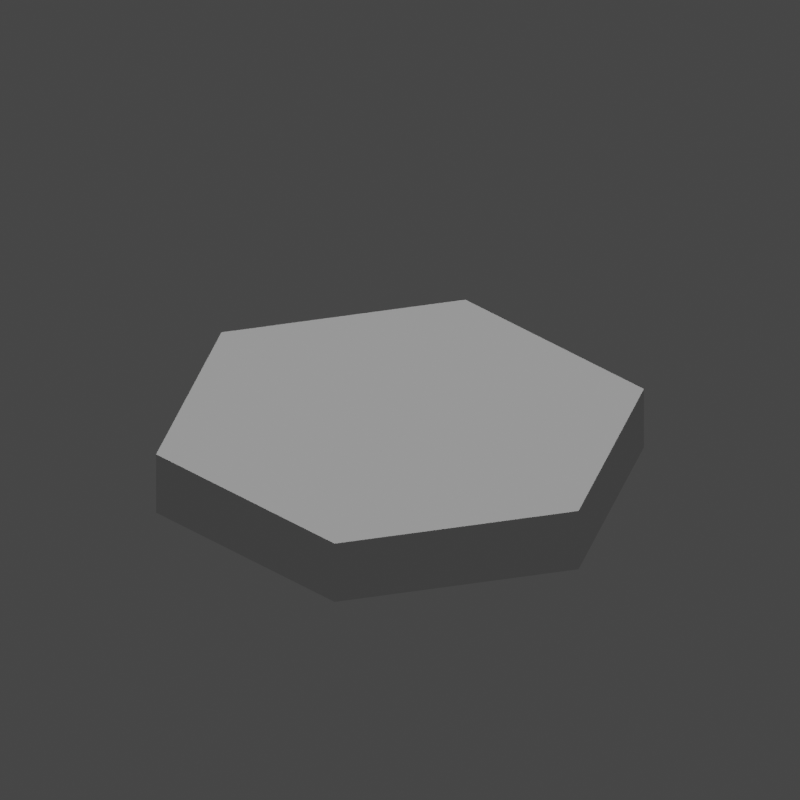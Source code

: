 # Source: HexagonCanalSplitBezier.blend  (saved by Blender 2.83.18; exported with 4.5.12 LTS)
import bpy
from mathutils import Matrix  # noqa: F401  (used for matrix-valued properties, if any)

bpy.ops.wm.read_factory_settings(use_empty=True)
scene = bpy.context.scene
scene.name = 'Scene'

# ---- collections
col_collection = bpy.data.collections.new('Collection'); scene.collection.children.link(col_collection)

# ---- world
world_world = bpy.data.worlds.new('World'); scene.world = world_world
world_world.use_nodes = True; world_world.node_tree.nodes.clear()
_N = world_world.node_tree.nodes; _L = world_world.node_tree.links
n0 = _N.new('ShaderNodeOutputWorld'); n0.name = 'World Output'; n0.location = (300, 300)
n1 = _N.new('ShaderNodeBackground'); n1.name = 'Background'; n1.location = (10, 300)
n1.inputs[0].default_value = (0.05088, 0.05088, 0.05088, 1.0)
_L.new(n1.outputs[0], n0.inputs[0])
n0.is_active_output = True
world_world.color = (0.05088, 0.05088, 0.05088)
world_world.use_sun_shadow = False
world_world.sun_shadow_jitter_overblur = 0.0

# ---- cameras
cam_camera_012 = bpy.data.cameras.new('Camera.012')
cam_camera_012.type = 'ORTHO'
cam_camera_012.ortho_scale = 47.52
cam_camera_012.shift_y = 0.1

# ---- lights
light_sun_011 = bpy.data.lights.new('Sun.011', 'SUN')
light_sun_011.transmission_factor = 0.0
light_sun_011.energy = 1.0
light_sun_011.shadow_soft_size = 0.125
light_key_light = bpy.data.lights.new('key Light', 'SPOT')
light_key_light.transmission_factor = 0.0
light_key_light.shadow_soft_size = 0.25
light_key_light.shadow_maximum_resolution = 0.006
light_key_light.use_absolute_resolution = True

# ---- meshes
me_hexagoncanalsplitbezier = bpy.data.meshes.new('HexagonCanalSplitBezier')
me_hexagoncanalsplitbezier.from_pydata([(-15.0, 0.0, 0.0), (-7.5, 12.99, 4.0), (-7.5, 12.99, 0.0), (-15.0, 0.0, 4.0), (7.5, -12.99, 0.0), (7.5, 12.99, 0.0), (15.0, 0.0, 0.0), (-7.5, -12.99, 0.0), (7.5, -12.99, 4.0), (15.0, 0.0, 4.0), (7.5, 12.99, 4.0), (-7.5, -12.99, 4.0)], [], [(0, 1, 2), (1, 0, 3), (4, 5, 6), (7, 5, 4), (7, 2, 5), (2, 7, 0), (8, 6, 9), (6, 8, 4), (10, 8, 9), (1, 8, 10), (1, 11, 8), (11, 1, 3), (7, 8, 11), (8, 7, 4), (7, 3, 0), (3, 7, 11), (5, 1, 10), (1, 5, 2), (9, 5, 10), (5, 9, 6)])
me_hexagoncanalsplitbezier.use_remesh_fix_poles = True
me_hexagoncanalsplitbezier.use_remesh_preserve_attributes = False
me_hexagoncanalsplitbezier.use_mirror_vertex_groups = False
me_hexagoncanalsplitbezier.update()

# ---- objects
ob_hexagoncanalsplitbezier = bpy.data.objects.new('HexagonCanalSplitBezier', me_hexagoncanalsplitbezier)
ob_isocam = bpy.data.objects.new('IsoCam', cam_camera_012)
ob_sun = bpy.data.objects.new('Sun', light_sun_011)
ob_spot = bpy.data.objects.new('Spot', light_key_light)

# ---- transforms, parenting, visibility, modifiers, constraints
ob_hexagoncanalsplitbezier.location = (0.0, 0.0, 0.0)
ob_hexagoncanalsplitbezier.lineart.crease_threshold = 0.0
ob_isocam.location = (30.61, -30.61, 25.0)
ob_isocam.rotation_euler = (1.047, 0.0, 0.7854)
ob_isocam.lineart.crease_threshold = 0.0
ob_sun.location = (5.0, 2.0, 16.0)
ob_sun.lineart.crease_threshold = 0.0
ob_spot.location = (-7.0, -5.0, 16.0)
ob_spot.rotation_euler = (1.223, -0.96, 0.0)
ob_spot.lineart.crease_threshold = 0.0

# ---- collection membership
col_collection.objects.link(ob_hexagoncanalsplitbezier)
col_collection.objects.link(ob_isocam)
col_collection.objects.link(ob_sun)
col_collection.objects.link(ob_spot)

# ---- scene / render settings (as saved in the file)
scene.camera = ob_isocam
scene.frame_start = 1; scene.frame_end = 250; scene.frame_set(1)
scene.render.engine = 'BLENDER_EEVEE_NEXT'
scene.render.resolution_x = 512
scene.render.resolution_y = 512
scene.cycles.use_denoising = False
scene.cycles.samples = 128
scene.cycles.sampling_pattern = 'TABULATED_SOBOL'
scene.cycles.use_adaptive_sampling = False
scene.cycles.use_light_tree = False
scene.view_settings.view_transform = 'Filmic'
bpy.context.view_layer.update()
